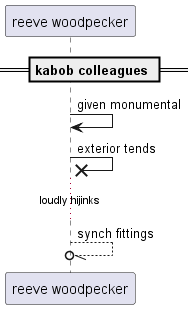

The diagram above was rendered by PlantUML. Its source (embedded in the PNG):
@startuml
participant "reeve woodpecker" as 0
== kabob colleagues ==
0 -> 0: given monumental
0 ->x 0: exterior tends
...loudly hijinks...
0 --//o 0: synch fittings
@enduml